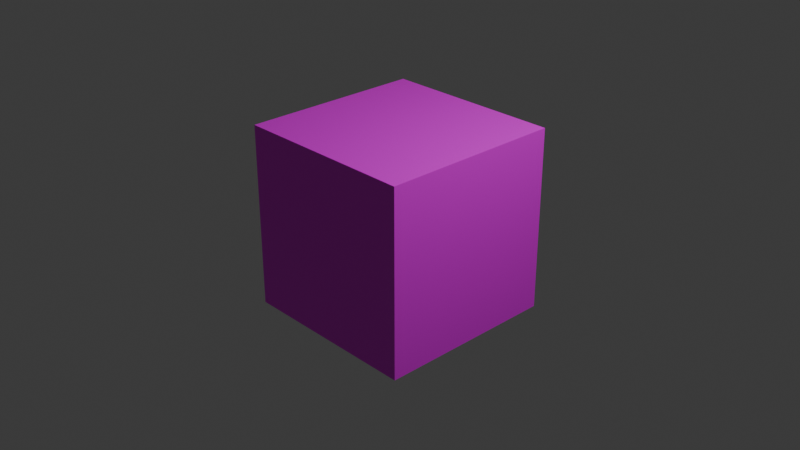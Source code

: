 # Source: dice.blend  (saved by Blender 4.1.24; exported with 4.5.12 LTS)
import bpy
from mathutils import Matrix  # noqa: F401  (used for matrix-valued properties, if any)

bpy.ops.wm.read_factory_settings(use_empty=True)
scene = bpy.context.scene
scene.name = 'Scene'

# ---- collections
col_collection = bpy.data.collections.new('Collection'); scene.collection.children.link(col_collection)

# ---- images (referenced by path relative to the original .blend; pixels are not part of the script)
import os
ASSET_DIR = os.environ.get("B2B_ASSET_DIR", "")  # directory of the original .blend (textures are referenced by path, not embedded)
HERE = os.path.dirname(os.path.abspath(__file__))  # packed textures are extracted next to this script under _unpacked/

def load_image(name, relpath, width, height, colorspace="sRGB"):
    """Load a texture the original file referenced (path relative to the .blend, or extracted next to this script)."""
    p = next((c for c in (os.path.join(HERE, relpath), os.path.join(ASSET_DIR, relpath)) if relpath and os.path.exists(c)), "")
    if p:
        img = bpy.data.images.load(p, check_existing=True)
        img.name = name
    else:  # same state as the original file: an image datablock whose file is absent (Cycles renders it pink)
        img = bpy.data.images.new(name, width, height)
        img.source = "FILE"
        img.filepath = "//" + (relpath or name)
    img.colorspace_settings.name = colorspace
    return img
img_de_jpg = load_image('de.jpg', 'de.jpg', 1024, 1024, 'sRGB')

# ---- materials (node trees are filled in below, after node groups)
mat_material = bpy.data.materials.new('Material')
mat_material.alpha_threshold = 0.0
mat_material.use_transparent_shadow = False
mat_material.roughness = 0.5
mat_material.line_color = (0.0, 0.0, 0.0, 1.0)

# ---- material node trees
mat_material.use_nodes = True; mat_material.node_tree.nodes.clear()
_N = mat_material.node_tree.nodes; _L = mat_material.node_tree.links
n0 = _N.new('ShaderNodeOutputMaterial'); n0.name = 'Material Output'; n0.location = (1141, 144)
n1 = _N.new('ShaderNodeBsdfPrincipled'); n1.name = 'Principled BSDF'; n1.location = (775, 151)
n1.inputs[3].default_value = 1.45
n2 = _N.new('ShaderNodeTexImage'); n2.name = 'Image Texture'; n2.location = (-286, 214)
n2.image = img_de_jpg
_L.new(n1.outputs[0], n0.inputs[0])
_L.new(n2.outputs[0], n1.inputs[0])
n0.is_active_output = True

# ---- world
world_world = bpy.data.worlds.new('World'); scene.world = world_world
world_world.use_nodes = True; world_world.node_tree.nodes.clear()
_N = world_world.node_tree.nodes; _L = world_world.node_tree.links
n0 = _N.new('ShaderNodeOutputWorld'); n0.name = 'World Output'; n0.location = (300, 300)
n1 = _N.new('ShaderNodeBackground'); n1.name = 'Background'; n1.location = (10, 300)
n1.inputs[0].default_value = (0.05088, 0.05088, 0.05088, 1.0)
_L.new(n1.outputs[0], n0.inputs[0])
n0.is_active_output = True
world_world.color = (0.05088, 0.05088, 0.05088)
world_world.use_sun_shadow = False
world_world.sun_shadow_jitter_overblur = 0.0

# ---- cameras
cam_camera = bpy.data.cameras.new('Camera')
cam_camera.clip_end = 100.0
cam_camera.ortho_scale = 7.314

# ---- lights
light_light = bpy.data.lights.new('Light', 'POINT')
light_light.transmission_factor = 0.0
light_light.energy = 1000.0
light_light.shadow_soft_size = 0.1
light_light.shadow_maximum_resolution = 0.006
light_light.use_absolute_resolution = True

# ---- meshes
me_cube = bpy.data.meshes.new('Cube')
me_cube.from_pydata([(1.0, 1.0, 1.0), (1.0, 1.0, -1.0), (1.0, -1.0, 1.0), (1.0, -1.0, -1.0), (-1.0, 1.0, 1.0), (-1.0, 1.0, -1.0), (-1.0, -1.0, 1.0), (-1.0, -1.0, -1.0)], [], [(0, 4, 6, 2), (3, 2, 6, 7), (7, 6, 4, 5), (5, 1, 3, 7), (1, 0, 2, 3), (5, 4, 0, 1)])
_uv = me_cube.uv_layers.new(name='UVMap')
_uv.uv.foreach_set('vector', [0.5, 0.33, 0.75, 0.33, 0.75, 0.66, 0.5, 0.66, 0.2503, 0.3342, 0.498, 0.3258, 0.502, 0.66, 0.2497, 0.66, 0.5, 0.0, 0.75, 0.0, 0.75, 0.33, 0.5, 0.33, 0.0, 0.33, 0.25, 0.33, 0.25, 0.66, 0.0, 0.66, 0.5, 0.666, 0.75, 0.666, 0.75, 1.0, 0.5, 1.0, 0.75, 0.333, 1.0, 0.333, 1.0, 0.66, 0.75, 0.66])
me_cube.materials.append(mat_material)
me_cube.use_mirror_vertex_groups = False
me_cube.update()

# ---- objects
ob_cube = bpy.data.objects.new('Cube', me_cube)
ob_light = bpy.data.objects.new('Light', light_light)
ob_camera = bpy.data.objects.new('Camera', cam_camera)

# ---- transforms, parenting, visibility, modifiers, constraints
ob_cube.location = (0.0, 0.0, 0.0)
ob_cube.lock_rotations_4d = False
ob_cube.empty_display_type = 'ARROWS'
ob_cube.lineart.crease_threshold = 0.0
ob_light.location = (4.076, 1.005, 5.904)
ob_light.rotation_euler = (0.6503, 0.05522, 1.866)
ob_light.lock_rotations_4d = False
ob_light.empty_display_type = 'ARROWS'
ob_light.color = (0.0, 0.0, 0.0, 0.0)
ob_light.lineart.crease_threshold = 0.0
ob_camera.location = (7.359, -6.926, 4.958)
ob_camera.rotation_euler = (1.109, 0.0, 0.8149)
ob_camera.lock_rotations_4d = False
ob_camera.empty_display_type = 'ARROWS'
ob_camera.color = (0.0, 0.0, 0.0, 0.0)
ob_camera.display_type = 'WIRE'
ob_camera.lineart.crease_threshold = 0.0

# ---- collection membership
col_collection.objects.link(ob_cube)
col_collection.objects.link(ob_light)
col_collection.objects.link(ob_camera)

# ---- scene / render settings (as saved in the file)
scene.camera = ob_camera
scene.frame_start = 1; scene.frame_end = 250; scene.frame_set(5)
scene.render.engine = 'BLENDER_EEVEE_NEXT'
scene.cycles.sampling_pattern = 'TABULATED_SOBOL'
scene.eevee.ray_tracing_options.trace_max_roughness = 0.0
bpy.context.view_layer.update()
